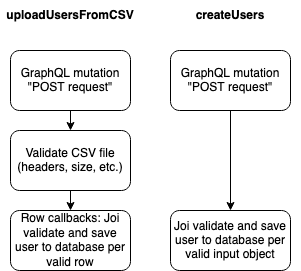

The diagram above was exported from draw.io. Its source (the exported page's mxGraphModel, read from the mxfile embedded in the PNG):
<mxGraphModel dx="946" dy="530" grid="1" gridSize="10" guides="1" tooltips="1" connect="1" arrows="1" fold="1" page="1" pageScale="1" pageWidth="827" pageHeight="1169" math="0" shadow="0">
  <root>
    <mxCell id="0" />
    <mxCell id="1" parent="0" />
    <mxCell id="EqGbOl6ymIHN_qMhMwkq-1" value="Row callbacks: Joi validate and save user to database per valid row" style="rounded=1;whiteSpace=wrap;html=1;" vertex="1" parent="1">
      <mxGeometry x="140" y="240" width="120" height="60" as="geometry" />
    </mxCell>
    <mxCell id="EqGbOl6ymIHN_qMhMwkq-2" value="&lt;b&gt;uploadUsersFromCSV&lt;/b&gt;" style="text;html=1;strokeColor=none;fillColor=none;align=center;verticalAlign=middle;whiteSpace=wrap;rounded=0;" vertex="1" parent="1">
      <mxGeometry x="130" y="30" width="140" height="30" as="geometry" />
    </mxCell>
    <mxCell id="EqGbOl6ymIHN_qMhMwkq-6" style="edgeStyle=orthogonalEdgeStyle;rounded=0;orthogonalLoop=1;jettySize=auto;html=1;exitX=0.5;exitY=1;exitDx=0;exitDy=0;entryX=0.5;entryY=0;entryDx=0;entryDy=0;" edge="1" parent="1" source="EqGbOl6ymIHN_qMhMwkq-3" target="EqGbOl6ymIHN_qMhMwkq-1">
      <mxGeometry relative="1" as="geometry" />
    </mxCell>
    <mxCell id="EqGbOl6ymIHN_qMhMwkq-3" value="Validate CSV file (headers, size, etc.)" style="rounded=1;whiteSpace=wrap;html=1;" vertex="1" parent="1">
      <mxGeometry x="140" y="160" width="120" height="60" as="geometry" />
    </mxCell>
    <mxCell id="EqGbOl6ymIHN_qMhMwkq-5" style="edgeStyle=orthogonalEdgeStyle;rounded=0;orthogonalLoop=1;jettySize=auto;html=1;exitX=0.5;exitY=1;exitDx=0;exitDy=0;entryX=0.5;entryY=0;entryDx=0;entryDy=0;" edge="1" parent="1" source="EqGbOl6ymIHN_qMhMwkq-4" target="EqGbOl6ymIHN_qMhMwkq-3">
      <mxGeometry relative="1" as="geometry" />
    </mxCell>
    <mxCell id="EqGbOl6ymIHN_qMhMwkq-4" value="GraphQL mutation &quot;POST request&quot;" style="rounded=1;whiteSpace=wrap;html=1;" vertex="1" parent="1">
      <mxGeometry x="140" y="80" width="120" height="60" as="geometry" />
    </mxCell>
    <mxCell id="EqGbOl6ymIHN_qMhMwkq-7" value="Joi validate and save user to database per valid input object" style="rounded=1;whiteSpace=wrap;html=1;" vertex="1" parent="1">
      <mxGeometry x="300" y="240" width="120" height="60" as="geometry" />
    </mxCell>
    <mxCell id="EqGbOl6ymIHN_qMhMwkq-8" value="&lt;b&gt;createUsers&lt;/b&gt;" style="text;html=1;strokeColor=none;fillColor=none;align=center;verticalAlign=middle;whiteSpace=wrap;rounded=0;" vertex="1" parent="1">
      <mxGeometry x="290" y="30" width="140" height="30" as="geometry" />
    </mxCell>
    <mxCell id="EqGbOl6ymIHN_qMhMwkq-13" style="edgeStyle=orthogonalEdgeStyle;rounded=0;orthogonalLoop=1;jettySize=auto;html=1;exitX=0.5;exitY=1;exitDx=0;exitDy=0;entryX=0.5;entryY=0;entryDx=0;entryDy=0;" edge="1" parent="1" source="EqGbOl6ymIHN_qMhMwkq-12" target="EqGbOl6ymIHN_qMhMwkq-7">
      <mxGeometry relative="1" as="geometry" />
    </mxCell>
    <mxCell id="EqGbOl6ymIHN_qMhMwkq-12" value="GraphQL mutation &quot;POST request&quot;" style="rounded=1;whiteSpace=wrap;html=1;" vertex="1" parent="1">
      <mxGeometry x="300" y="80" width="120" height="60" as="geometry" />
    </mxCell>
  </root>
</mxGraphModel>